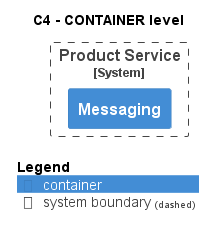

The diagram above was rendered by PlantUML. Its source (embedded in the PNG):
@startuml
!pragma layout smetana
!include ..\..\..\..\.c4s\C4_Container.puml

AddElementTag("state:new", $bgColor=green, $fontColor=#ffffff, $borderColor=green, $shadowing="False")
AddElementTag("state:changed", $bgColor=orange, $fontColor=#ffffff, $borderColor=orange, $shadowing="False")
AddElementTag("state:removed", $bgColor=red, $fontColor=#ffffff, $borderColor=red, $shadowing="False")

AddRelTag("state:new", $textColor=green, $lineColor=green)
AddRelTag("state:changed", $textColor=orange, $lineColor=orange)
AddRelTag("state:removed", $textColor=red, $lineColor=red)

SHOW_PERSON_PORTRAIT()
LAYOUT_TOP_DOWN()

skinparam linetype polyline

title C4 - CONTAINER level


System_Boundary(ECommercePlatform.SoftwareSystems.ProductService, "Product Service") {
    Container(ECommercePlatform.SoftwareSystems.ProductService.Containers.Messaging, "Messaging", "", "")
}



SHOW_LEGEND()
@enduml